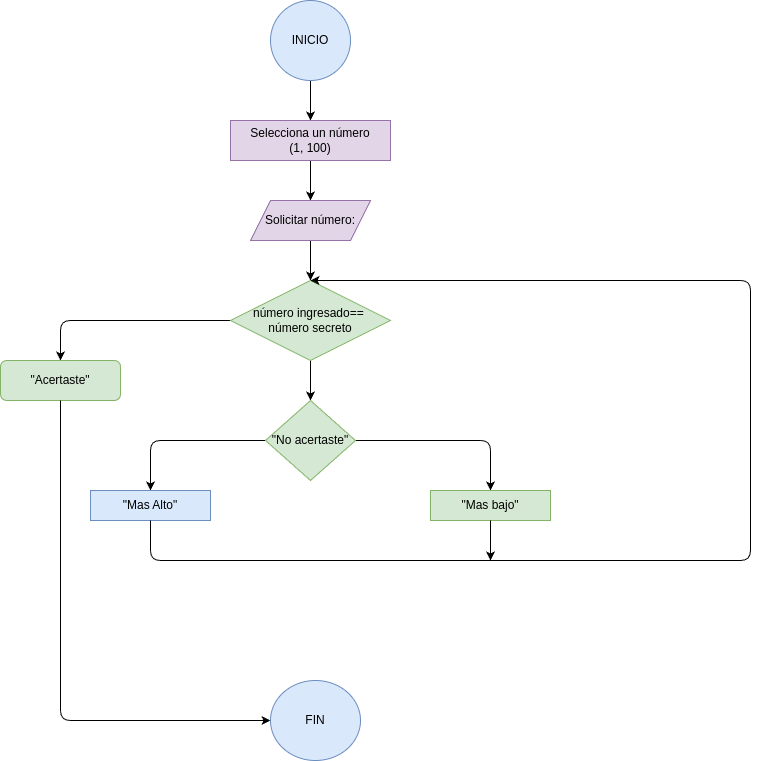

The diagram above was exported from draw.io. Its source (the exported page's mxGraphModel, read from the mxfile embedded in the PNG):
<mxGraphModel dx="532" dy="483" grid="1" gridSize="10" guides="1" tooltips="1" connect="1" arrows="1" fold="1" page="1" pageScale="1" pageWidth="850" pageHeight="1100" math="0" shadow="0">
  <root>
    <mxCell id="0" />
    <mxCell id="1" parent="0" />
    <mxCell id="4" value="" style="edgeStyle=none;html=1;" edge="1" parent="1" source="2" target="3">
      <mxGeometry relative="1" as="geometry" />
    </mxCell>
    <mxCell id="2" value="INICIO" style="ellipse;whiteSpace=wrap;html=1;fillColor=#dae8fc;strokeColor=#6c8ebf;" vertex="1" parent="1">
      <mxGeometry x="560" width="80" height="80" as="geometry" />
    </mxCell>
    <mxCell id="6" value="" style="edgeStyle=none;html=1;entryX=0.5;entryY=0;entryDx=0;entryDy=0;" edge="1" parent="1" source="3" target="22">
      <mxGeometry relative="1" as="geometry">
        <mxPoint x="603.75" y="200" as="targetPoint" />
      </mxGeometry>
    </mxCell>
    <mxCell id="3" value="Selecciona un número&lt;div&gt;(1, 100)&lt;/div&gt;" style="whiteSpace=wrap;html=1;fillColor=#e1d5e7;strokeColor=#9673a6;" vertex="1" parent="1">
      <mxGeometry x="520" y="120" width="160" height="40" as="geometry" />
    </mxCell>
    <mxCell id="8" value="" style="edgeStyle=none;html=1;exitX=0.5;exitY=1;exitDx=0;exitDy=0;entryX=0.5;entryY=0;entryDx=0;entryDy=0;" edge="1" parent="1" source="22" target="7">
      <mxGeometry relative="1" as="geometry">
        <mxPoint x="604" y="240" as="sourcePoint" />
        <mxPoint x="604" y="280" as="targetPoint" />
      </mxGeometry>
    </mxCell>
    <mxCell id="10" value="" style="edgeStyle=none;html=1;entryX=0.5;entryY=0;entryDx=0;entryDy=0;exitX=0.5;exitY=1;exitDx=0;exitDy=0;" edge="1" parent="1" source="7" target="9">
      <mxGeometry relative="1" as="geometry">
        <Array as="points" />
      </mxGeometry>
    </mxCell>
    <mxCell id="18" value="" style="edgeStyle=none;html=1;entryX=0.5;entryY=0;entryDx=0;entryDy=0;" edge="1" parent="1" source="7" target="17">
      <mxGeometry relative="1" as="geometry">
        <Array as="points">
          <mxPoint x="350" y="320" />
        </Array>
      </mxGeometry>
    </mxCell>
    <mxCell id="7" value="número ingresado==&amp;nbsp;&lt;div&gt;número secreto&lt;/div&gt;" style="rhombus;whiteSpace=wrap;html=1;fillColor=#d5e8d4;strokeColor=#82b366;" vertex="1" parent="1">
      <mxGeometry x="520" y="280" width="160" height="80" as="geometry" />
    </mxCell>
    <mxCell id="12" value="" style="edgeStyle=none;html=1;entryX=0.5;entryY=0;entryDx=0;entryDy=0;" edge="1" parent="1" source="9" target="11">
      <mxGeometry relative="1" as="geometry">
        <Array as="points">
          <mxPoint x="620" y="440" />
          <mxPoint x="440" y="440" />
        </Array>
      </mxGeometry>
    </mxCell>
    <mxCell id="14" value="" style="edgeStyle=none;html=1;entryX=0.5;entryY=0;entryDx=0;entryDy=0;" edge="1" parent="1" source="9" target="13">
      <mxGeometry relative="1" as="geometry">
        <mxPoint x="900" y="490" as="targetPoint" />
        <Array as="points">
          <mxPoint x="780" y="440" />
        </Array>
      </mxGeometry>
    </mxCell>
    <mxCell id="9" value="&quot;No acertaste&quot;" style="rhombus;whiteSpace=wrap;html=1;fillColor=#d5e8d4;strokeColor=#82b366;" vertex="1" parent="1">
      <mxGeometry x="555" y="400" width="90" height="80" as="geometry" />
    </mxCell>
    <mxCell id="11" value="&quot;Mas Alto&quot;" style="whiteSpace=wrap;html=1;fillColor=#dae8fc;strokeColor=#6c8ebf;" vertex="1" parent="1">
      <mxGeometry x="380" y="490" width="120" height="30" as="geometry" />
    </mxCell>
    <mxCell id="13" value="&quot;Mas bajo&quot;" style="whiteSpace=wrap;html=1;fillColor=#d5e8d4;strokeColor=#82b366;" vertex="1" parent="1">
      <mxGeometry x="720" y="490" width="120" height="30" as="geometry" />
    </mxCell>
    <mxCell id="15" value="" style="endArrow=classic;html=1;exitX=0.5;exitY=1;exitDx=0;exitDy=0;" edge="1" parent="1" source="13">
      <mxGeometry width="50" height="50" relative="1" as="geometry">
        <mxPoint x="820" y="640" as="sourcePoint" />
        <mxPoint x="780" y="560" as="targetPoint" />
      </mxGeometry>
    </mxCell>
    <mxCell id="16" value="" style="endArrow=classic;html=1;exitX=0.5;exitY=1;exitDx=0;exitDy=0;entryX=0.5;entryY=0;entryDx=0;entryDy=0;" edge="1" parent="1" source="11" target="7">
      <mxGeometry width="50" height="50" relative="1" as="geometry">
        <mxPoint x="670" y="570" as="sourcePoint" />
        <mxPoint x="840" y="280" as="targetPoint" />
        <Array as="points">
          <mxPoint x="440" y="560" />
          <mxPoint x="1040" y="560" />
          <mxPoint x="1040" y="280" />
        </Array>
      </mxGeometry>
    </mxCell>
    <mxCell id="17" value="&quot;Acertaste&quot;" style="rounded=1;whiteSpace=wrap;html=1;fillColor=#d5e8d4;strokeColor=#82b366;" vertex="1" parent="1">
      <mxGeometry x="290" y="360" width="120" height="40" as="geometry" />
    </mxCell>
    <mxCell id="20" value="FIN" style="ellipse;whiteSpace=wrap;html=1;fillColor=#dae8fc;strokeColor=#6c8ebf;" vertex="1" parent="1">
      <mxGeometry x="560" y="680" width="90" height="80" as="geometry" />
    </mxCell>
    <mxCell id="21" value="" style="endArrow=classic;html=1;exitX=0.5;exitY=1;exitDx=0;exitDy=0;entryX=0;entryY=0.5;entryDx=0;entryDy=0;" edge="1" parent="1" source="17" target="20">
      <mxGeometry width="50" height="50" relative="1" as="geometry">
        <mxPoint x="350" y="480" as="sourcePoint" />
        <mxPoint x="350" y="720" as="targetPoint" />
        <Array as="points">
          <mxPoint x="350" y="720" />
        </Array>
      </mxGeometry>
    </mxCell>
    <mxCell id="22" value="Solicitar número:" style="shape=parallelogram;perimeter=parallelogramPerimeter;whiteSpace=wrap;html=1;fixedSize=1;fillColor=#e1d5e7;strokeColor=#9673a6;" vertex="1" parent="1">
      <mxGeometry x="540" y="200" width="120" height="40" as="geometry" />
    </mxCell>
  </root>
</mxGraphModel>